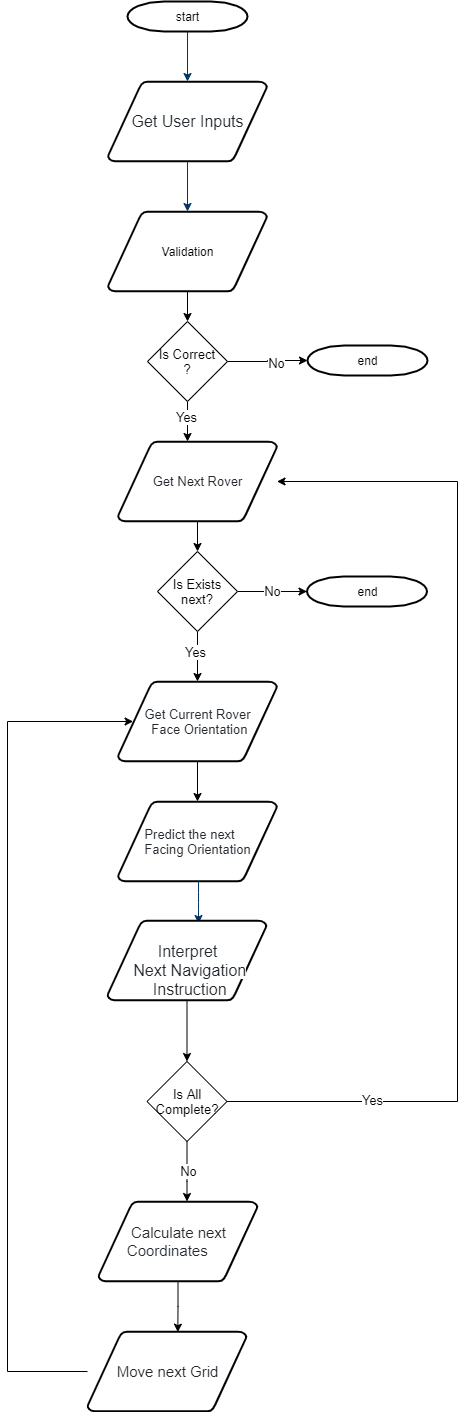

The diagram above was exported from draw.io. Its source (the exported page's mxGraphModel, read from the mxfile embedded in the PNG):
<mxGraphModel dx="957" dy="1340" grid="1" gridSize="10" guides="1" tooltips="1" connect="1" arrows="1" fold="1" page="1" pageScale="1" pageWidth="1169" pageHeight="827" background="none" math="0" shadow="0">
  <root>
    <mxCell id="0" />
    <mxCell id="1" parent="0" />
    <mxCell id="2" value="start" style="shape=mxgraph.flowchart.terminator;strokeWidth=2;gradientColor=none;gradientDirection=north;fontStyle=0;html=1;" parent="1" vertex="1">
      <mxGeometry x="260" width="120" height="30" as="geometry" />
    </mxCell>
    <mxCell id="3" value="&lt;span style=&quot;color: rgb(36 , 41 , 47) ; font-family: , &amp;#34;blinkmacsystemfont&amp;#34; , &amp;#34;segoe ui&amp;#34; , &amp;#34;helvetica&amp;#34; , &amp;#34;arial&amp;#34; , sans-serif , &amp;#34;apple color emoji&amp;#34; , &amp;#34;segoe ui emoji&amp;#34; ; font-size: 16px ; text-align: left ; background-color: rgb(255 , 255 , 255)&quot;&gt;Get User Inputs&lt;/span&gt;" style="shape=mxgraph.flowchart.data;strokeWidth=2;gradientColor=none;gradientDirection=north;fontStyle=0;html=1;" parent="1" vertex="1">
      <mxGeometry x="240.5" y="80" width="159" height="80" as="geometry" />
    </mxCell>
    <mxCell id="olzbY2l3YCy1RPZY9AUt-94" value="" style="edgeStyle=orthogonalEdgeStyle;rounded=0;orthogonalLoop=1;jettySize=auto;html=1;fontSize=13;" edge="1" parent="1" source="4" target="olzbY2l3YCy1RPZY9AUt-91">
      <mxGeometry relative="1" as="geometry" />
    </mxCell>
    <mxCell id="4" value="&lt;div&gt;&lt;font color=&quot;#24292f&quot;&gt;&lt;span style=&quot;font-size: 13px&quot;&gt;Get Next Rover&lt;/span&gt;&lt;/font&gt;&lt;/div&gt;" style="shape=mxgraph.flowchart.data;strokeWidth=2;gradientColor=none;gradientDirection=north;fontStyle=0;html=1;" parent="1" vertex="1">
      <mxGeometry x="250.5" y="440" width="159" height="80" as="geometry" />
    </mxCell>
    <mxCell id="olzbY2l3YCy1RPZY9AUt-66" style="edgeStyle=orthogonalEdgeStyle;rounded=0;orthogonalLoop=1;jettySize=auto;html=1;entryX=0.5;entryY=0;entryDx=0;entryDy=0;fontSize=13;" edge="1" parent="1" source="5" target="olzbY2l3YCy1RPZY9AUt-65">
      <mxGeometry relative="1" as="geometry" />
    </mxCell>
    <mxCell id="5" value="Validation" style="shape=mxgraph.flowchart.data;strokeWidth=2;gradientColor=none;gradientDirection=north;fontStyle=0;html=1;" parent="1" vertex="1">
      <mxGeometry x="240.5" y="210" width="159" height="80" as="geometry" />
    </mxCell>
    <mxCell id="7" style="fontStyle=1;strokeColor=#003366;strokeWidth=1;html=1;" parent="1" source="2" target="3" edge="1">
      <mxGeometry relative="1" as="geometry" />
    </mxCell>
    <mxCell id="8" style="fontStyle=1;strokeColor=#003366;strokeWidth=1;html=1;" parent="1" source="3" target="5" edge="1">
      <mxGeometry relative="1" as="geometry" />
    </mxCell>
    <mxCell id="13" value="&lt;div style=&quot;text-align: left&quot;&gt;&lt;font color=&quot;#24292f&quot; size=&quot;1&quot;&gt;&lt;span style=&quot;background-color: rgb(255 , 255 , 255) ; font-size: 13px&quot;&gt;Predict the next&amp;nbsp;&lt;/span&gt;&lt;/font&gt;&lt;/div&gt;&lt;div style=&quot;text-align: left&quot;&gt;&lt;font color=&quot;#24292f&quot; size=&quot;1&quot;&gt;&lt;span style=&quot;background-color: rgb(255 , 255 , 255) ; font-size: 13px&quot;&gt;Facing Orientation&lt;/span&gt;&lt;/font&gt;&lt;/div&gt;" style="shape=mxgraph.flowchart.data;strokeWidth=2;gradientColor=none;gradientDirection=north;fontStyle=0;html=1;" parent="1" vertex="1">
      <mxGeometry x="250.5" y="800" width="159" height="80" as="geometry" />
    </mxCell>
    <mxCell id="21" value="" style="edgeStyle=elbowEdgeStyle;elbow=horizontal;fontStyle=1;strokeColor=#003366;strokeWidth=1;html=1;" parent="1" source="13" edge="1">
      <mxGeometry x="10" y="199" width="100" height="100" as="geometry">
        <mxPoint x="10" y="299" as="sourcePoint" />
        <mxPoint x="331" y="922" as="targetPoint" />
      </mxGeometry>
    </mxCell>
    <mxCell id="olzbY2l3YCy1RPZY9AUt-55" value="end" style="shape=mxgraph.flowchart.terminator;strokeWidth=2;gradientColor=none;gradientDirection=north;fontStyle=0;html=1;" vertex="1" parent="1">
      <mxGeometry x="440" y="344" width="120" height="30" as="geometry" />
    </mxCell>
    <mxCell id="olzbY2l3YCy1RPZY9AUt-83" value="" style="edgeStyle=orthogonalEdgeStyle;rounded=0;orthogonalLoop=1;jettySize=auto;html=1;fontSize=13;" edge="1" parent="1" source="olzbY2l3YCy1RPZY9AUt-59" target="olzbY2l3YCy1RPZY9AUt-80">
      <mxGeometry relative="1" as="geometry" />
    </mxCell>
    <mxCell id="olzbY2l3YCy1RPZY9AUt-59" value="&lt;div style=&quot;text-align: left&quot;&gt;&lt;font color=&quot;#24292f&quot; face=&quot;-apple-system, BlinkMacSystemFont, Segoe UI, Helvetica, Arial, sans-serif, Apple Color Emoji, Segoe UI Emoji&quot;&gt;&lt;span style=&quot;font-size: 16px&quot;&gt;&amp;nbsp;&lt;/span&gt;&lt;/font&gt;&lt;/div&gt;&lt;span style=&quot;color: rgb(36 , 41 , 47) ; font-family: , &amp;#34;blinkmacsystemfont&amp;#34; , &amp;#34;segoe ui&amp;#34; , &amp;#34;helvetica&amp;#34; , &amp;#34;arial&amp;#34; , sans-serif , &amp;#34;apple color emoji&amp;#34; , &amp;#34;segoe ui emoji&amp;#34; ; font-size: 16px ; text-align: left ; background-color: rgb(255 , 255 , 255)&quot;&gt;Interpret&lt;br&gt;&amp;nbsp;Next Navigation&lt;br&gt;&amp;nbsp;Instruction&lt;/span&gt;" style="shape=mxgraph.flowchart.data;strokeWidth=2;gradientColor=none;gradientDirection=north;fontStyle=0;html=1;" vertex="1" parent="1">
      <mxGeometry x="240" y="919" width="159" height="80" as="geometry" />
    </mxCell>
    <mxCell id="olzbY2l3YCy1RPZY9AUt-64" style="edgeStyle=orthogonalEdgeStyle;rounded=0;orthogonalLoop=1;jettySize=auto;html=1;entryX=0.568;entryY=0.008;entryDx=0;entryDy=0;entryPerimeter=0;fontSize=13;" edge="1" parent="1" source="olzbY2l3YCy1RPZY9AUt-60" target="olzbY2l3YCy1RPZY9AUt-62">
      <mxGeometry relative="1" as="geometry" />
    </mxCell>
    <mxCell id="olzbY2l3YCy1RPZY9AUt-60" value="&lt;div style=&quot;text-align: left ; font-size: 15px&quot;&gt;&lt;span style=&quot;color: rgb(36 , 41 , 47) ; background-color: rgb(255 , 255 , 255)&quot;&gt;&lt;font style=&quot;font-size: 15px&quot;&gt;&amp;nbsp;Calculate next&amp;nbsp;&lt;/font&gt;&lt;/span&gt;&lt;/div&gt;&lt;div style=&quot;text-align: left ; font-size: 15px&quot;&gt;&lt;span style=&quot;color: rgb(36 , 41 , 47) ; background-color: rgb(255 , 255 , 255)&quot;&gt;&lt;font style=&quot;font-size: 15px&quot;&gt;Coordinates&lt;/font&gt;&lt;/span&gt;&lt;br&gt;&lt;/div&gt;" style="shape=mxgraph.flowchart.data;strokeWidth=2;gradientColor=none;gradientDirection=north;fontStyle=0;html=1;" vertex="1" parent="1">
      <mxGeometry x="231" y="1200" width="159" height="80" as="geometry" />
    </mxCell>
    <mxCell id="olzbY2l3YCy1RPZY9AUt-95" style="edgeStyle=orthogonalEdgeStyle;rounded=0;orthogonalLoop=1;jettySize=auto;html=1;entryX=0.095;entryY=0.5;entryDx=0;entryDy=0;entryPerimeter=0;fontSize=13;" edge="1" parent="1" source="olzbY2l3YCy1RPZY9AUt-62" target="olzbY2l3YCy1RPZY9AUt-71">
      <mxGeometry relative="1" as="geometry">
        <Array as="points">
          <mxPoint x="140" y="1370" />
          <mxPoint x="140" y="720" />
        </Array>
      </mxGeometry>
    </mxCell>
    <mxCell id="olzbY2l3YCy1RPZY9AUt-62" value="&lt;div style=&quot;text-align: left&quot;&gt;&lt;font color=&quot;#24292f&quot; size=&quot;1&quot;&gt;&lt;span style=&quot;background-color: rgb(255 , 255 , 255) ; font-size: 15px&quot;&gt;Move next Grid&lt;/span&gt;&lt;/font&gt;&lt;/div&gt;" style="shape=mxgraph.flowchart.data;strokeWidth=2;gradientColor=none;gradientDirection=north;fontStyle=0;html=1;" vertex="1" parent="1">
      <mxGeometry x="220" y="1330" width="159" height="80" as="geometry" />
    </mxCell>
    <mxCell id="olzbY2l3YCy1RPZY9AUt-68" style="edgeStyle=orthogonalEdgeStyle;rounded=0;orthogonalLoop=1;jettySize=auto;html=1;fontSize=13;" edge="1" parent="1" source="olzbY2l3YCy1RPZY9AUt-65" target="olzbY2l3YCy1RPZY9AUt-55">
      <mxGeometry relative="1" as="geometry" />
    </mxCell>
    <mxCell id="olzbY2l3YCy1RPZY9AUt-69" value="No" style="edgeLabel;html=1;align=center;verticalAlign=middle;resizable=0;points=[];fontSize=13;" vertex="1" connectable="0" parent="olzbY2l3YCy1RPZY9AUt-68">
      <mxGeometry x="0.1979" y="-2" relative="1" as="geometry">
        <mxPoint as="offset" />
      </mxGeometry>
    </mxCell>
    <mxCell id="olzbY2l3YCy1RPZY9AUt-75" value="" style="edgeStyle=orthogonalEdgeStyle;rounded=0;orthogonalLoop=1;jettySize=auto;html=1;fontSize=13;" edge="1" parent="1" source="olzbY2l3YCy1RPZY9AUt-65" target="4">
      <mxGeometry relative="1" as="geometry">
        <Array as="points">
          <mxPoint x="320" y="470" />
          <mxPoint x="320" y="470" />
        </Array>
      </mxGeometry>
    </mxCell>
    <mxCell id="olzbY2l3YCy1RPZY9AUt-65" value="Is Correct&lt;br&gt;?" style="rhombus;whiteSpace=wrap;html=1;fontSize=13;" vertex="1" parent="1">
      <mxGeometry x="280" y="320" width="80" height="80" as="geometry" />
    </mxCell>
    <mxCell id="olzbY2l3YCy1RPZY9AUt-93" value="" style="edgeStyle=orthogonalEdgeStyle;rounded=0;orthogonalLoop=1;jettySize=auto;html=1;fontSize=13;" edge="1" parent="1" source="olzbY2l3YCy1RPZY9AUt-71" target="13">
      <mxGeometry relative="1" as="geometry" />
    </mxCell>
    <mxCell id="olzbY2l3YCy1RPZY9AUt-71" value="&lt;div&gt;&lt;font color=&quot;#24292f&quot;&gt;&lt;span style=&quot;font-size: 13px&quot;&gt;Get Current Rover&lt;/span&gt;&lt;/font&gt;&lt;/div&gt;&lt;div&gt;&lt;font color=&quot;#24292f&quot;&gt;&lt;span style=&quot;font-size: 13px&quot;&gt;&amp;nbsp;Face Orientation&lt;/span&gt;&lt;/font&gt;&lt;/div&gt;" style="shape=mxgraph.flowchart.data;strokeWidth=2;gradientColor=none;gradientDirection=north;fontStyle=0;html=1;" vertex="1" parent="1">
      <mxGeometry x="250.5" y="680" width="159" height="80" as="geometry" />
    </mxCell>
    <mxCell id="olzbY2l3YCy1RPZY9AUt-84" value="" style="edgeStyle=orthogonalEdgeStyle;rounded=0;orthogonalLoop=1;jettySize=auto;html=1;fontSize=13;" edge="1" parent="1" source="olzbY2l3YCy1RPZY9AUt-80" target="olzbY2l3YCy1RPZY9AUt-60">
      <mxGeometry relative="1" as="geometry">
        <Array as="points">
          <mxPoint x="320" y="1180" />
          <mxPoint x="320" y="1180" />
        </Array>
      </mxGeometry>
    </mxCell>
    <mxCell id="olzbY2l3YCy1RPZY9AUt-85" style="edgeStyle=orthogonalEdgeStyle;rounded=0;orthogonalLoop=1;jettySize=auto;html=1;fontSize=13;" edge="1" parent="1" source="olzbY2l3YCy1RPZY9AUt-80" target="4">
      <mxGeometry relative="1" as="geometry">
        <mxPoint x="630" y="660" as="targetPoint" />
        <Array as="points">
          <mxPoint x="590" y="1100" />
          <mxPoint x="590" y="480" />
        </Array>
      </mxGeometry>
    </mxCell>
    <mxCell id="olzbY2l3YCy1RPZY9AUt-86" value="Yes" style="edgeLabel;html=1;align=center;verticalAlign=middle;resizable=0;points=[];fontSize=13;" vertex="1" connectable="0" parent="olzbY2l3YCy1RPZY9AUt-85">
      <mxGeometry x="-0.7193" y="2" relative="1" as="geometry">
        <mxPoint as="offset" />
      </mxGeometry>
    </mxCell>
    <mxCell id="olzbY2l3YCy1RPZY9AUt-80" value="Is All Complete?" style="rhombus;whiteSpace=wrap;html=1;fontSize=13;" vertex="1" parent="1">
      <mxGeometry x="279.5" y="1060" width="80" height="80" as="geometry" />
    </mxCell>
    <mxCell id="olzbY2l3YCy1RPZY9AUt-87" value="No" style="edgeLabel;html=1;align=center;verticalAlign=middle;resizable=0;points=[];fontSize=13;" vertex="1" connectable="0" parent="1">
      <mxGeometry x="499.5" y="1108" as="geometry">
        <mxPoint x="-179" y="61" as="offset" />
      </mxGeometry>
    </mxCell>
    <mxCell id="olzbY2l3YCy1RPZY9AUt-92" value="" style="edgeStyle=orthogonalEdgeStyle;rounded=0;orthogonalLoop=1;jettySize=auto;html=1;fontSize=13;" edge="1" parent="1" source="olzbY2l3YCy1RPZY9AUt-91" target="olzbY2l3YCy1RPZY9AUt-71">
      <mxGeometry relative="1" as="geometry" />
    </mxCell>
    <mxCell id="olzbY2l3YCy1RPZY9AUt-101" style="edgeStyle=orthogonalEdgeStyle;rounded=0;orthogonalLoop=1;jettySize=auto;html=1;entryX=0;entryY=0.5;entryDx=0;entryDy=0;entryPerimeter=0;fontSize=13;" edge="1" parent="1" source="olzbY2l3YCy1RPZY9AUt-91" target="olzbY2l3YCy1RPZY9AUt-97">
      <mxGeometry relative="1" as="geometry" />
    </mxCell>
    <mxCell id="olzbY2l3YCy1RPZY9AUt-91" value="Is Exists next?" style="rhombus;whiteSpace=wrap;html=1;fontSize=13;" vertex="1" parent="1">
      <mxGeometry x="290" y="550" width="80" height="80" as="geometry" />
    </mxCell>
    <mxCell id="olzbY2l3YCy1RPZY9AUt-97" value="end" style="shape=mxgraph.flowchart.terminator;strokeWidth=2;gradientColor=none;gradientDirection=north;fontStyle=0;html=1;" vertex="1" parent="1">
      <mxGeometry x="439.5" y="575" width="120" height="30" as="geometry" />
    </mxCell>
    <mxCell id="olzbY2l3YCy1RPZY9AUt-102" value="No" style="edgeLabel;html=1;align=center;verticalAlign=middle;resizable=0;points=[];fontSize=13;" vertex="1" connectable="0" parent="1">
      <mxGeometry x="418" y="371" as="geometry">
        <mxPoint x="-14" y="218" as="offset" />
      </mxGeometry>
    </mxCell>
    <mxCell id="olzbY2l3YCy1RPZY9AUt-103" value="Yes" style="edgeLabel;html=1;align=center;verticalAlign=middle;resizable=0;points=[];fontSize=13;" vertex="1" connectable="0" parent="1">
      <mxGeometry x="430" y="381" as="geometry">
        <mxPoint x="-103" y="269" as="offset" />
      </mxGeometry>
    </mxCell>
    <mxCell id="olzbY2l3YCy1RPZY9AUt-104" value="Yes" style="edgeLabel;html=1;align=center;verticalAlign=middle;resizable=0;points=[];fontSize=13;" vertex="1" connectable="0" parent="1">
      <mxGeometry x="421" y="146" as="geometry">
        <mxPoint x="-103" y="269" as="offset" />
      </mxGeometry>
    </mxCell>
  </root>
</mxGraphModel>